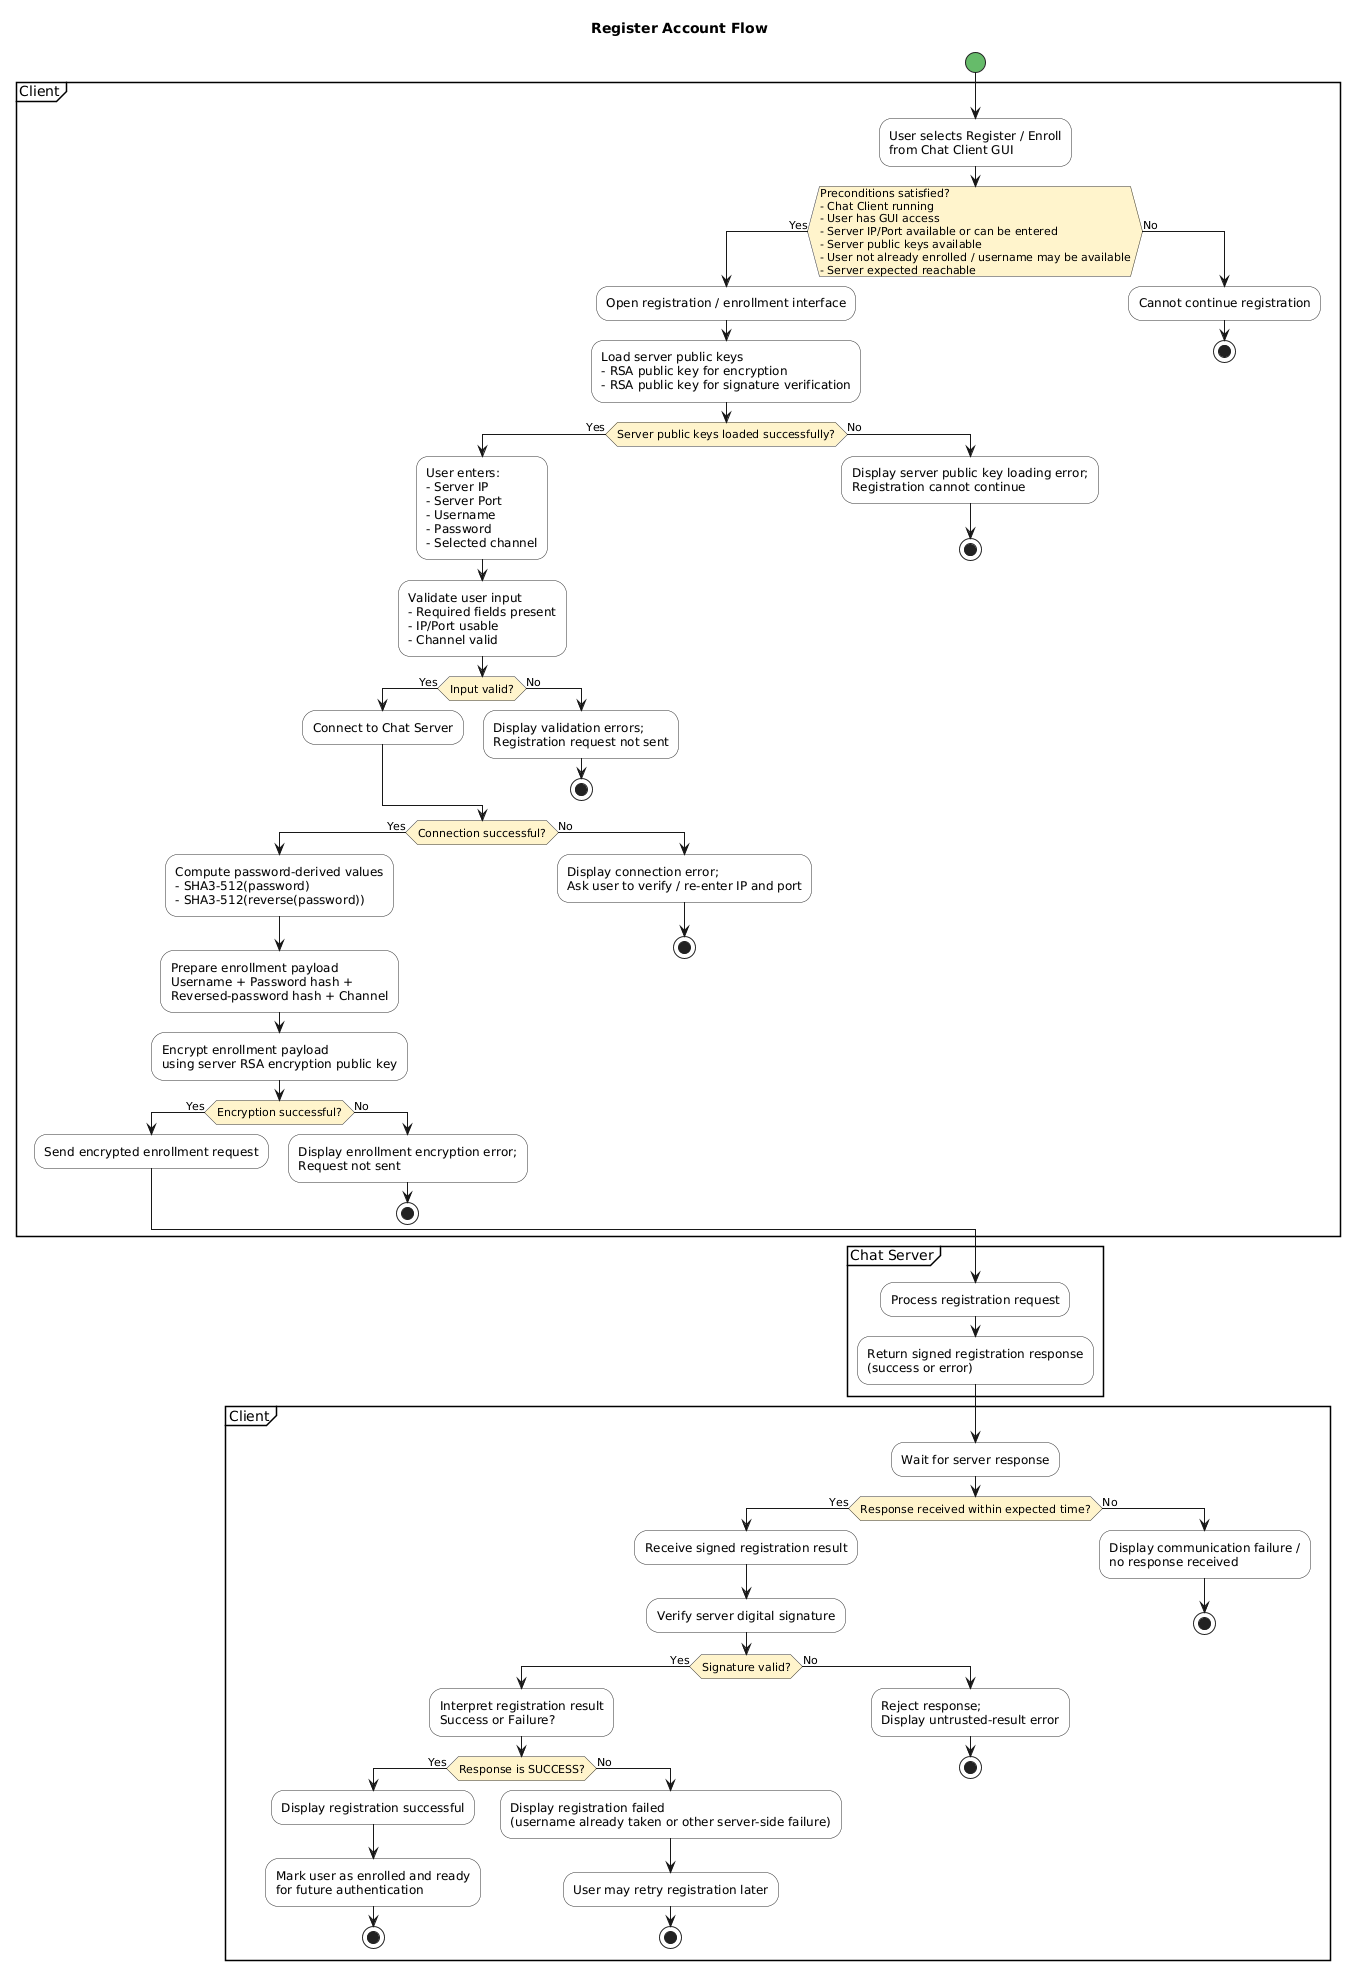

The diagram above was rendered by PlantUML. Its source (embedded in the PNG):
@startuml
title Register Account Flow

skinparam shadowing false
skinparam activity {
  BackgroundColor #F9F9F9
  BorderColor #333333
  DiamondBackgroundColor #FFF4CC
  DiamondBorderColor #333333
  StartColor #66BB6A
  EndColor #EF5350
}

start

partition Client {
  :User selects Register / Enroll\nfrom Chat Client GUI;

  if (Preconditions satisfied?\n- Chat Client running\n- User has GUI access\n- Server IP/Port available or can be entered\n- Server public keys available\n- User not already enrolled / username may be available\n- Server expected reachable) then (Yes)
    :Open registration / enrollment interface;

    :Load server public keys\n- RSA public key for encryption\n- RSA public key for signature verification;

    if (Server public keys loaded successfully?) then (Yes)
      :User enters:\n- Server IP\n- Server Port\n- Username\n- Password\n- Selected channel;

      :Validate user input\n- Required fields present\n- IP/Port usable\n- Channel valid;

      if (Input valid?) then (Yes)
        :Connect to Chat Server;
      else (No)
        :Display validation errors;\nRegistration request not sent;
        stop
      endif

      if (Connection successful?) then (Yes)
        :Compute password-derived values\n- SHA3-512(password)\n- SHA3-512(reverse(password));

        :Prepare enrollment payload\nUsername + Password hash +\nReversed-password hash + Channel;

        :Encrypt enrollment payload\nusing server RSA encryption public key;

        if (Encryption successful?) then (Yes)
          :Send encrypted enrollment request;
        else (No)
          :Display enrollment encryption error;\nRequest not sent;
          stop
        endif

      else (No)
        :Display connection error;\nAsk user to verify / re-enter IP and port;
        stop
      endif

    else (No)
      :Display server public key loading error;\nRegistration cannot continue;
      stop
    endif

  else (No)
    :Cannot continue registration;
    stop
  endif
}

partition "Chat Server" {
  :Process registration request;
  :Return signed registration response\n(success or error);
}

partition Client {
  :Wait for server response;

  if (Response received within expected time?) then (Yes)
    :Receive signed registration result;
    :Verify server digital signature;

    if (Signature valid?) then (Yes)
      :Interpret registration result\nSuccess or Failure?;

      if (Response is SUCCESS?) then (Yes)
        :Display registration successful;
        :Mark user as enrolled and ready\nfor future authentication;
        stop
      else (No)
        :Display registration failed\n(username already taken or other server-side failure);
        :User may retry registration later;
        stop
      endif

    else (No)
      :Reject response;\nDisplay untrusted-result error;
      stop
    endif

  else (No)
    :Display communication failure /\nno response received;
    stop
  endif
}
@enduml